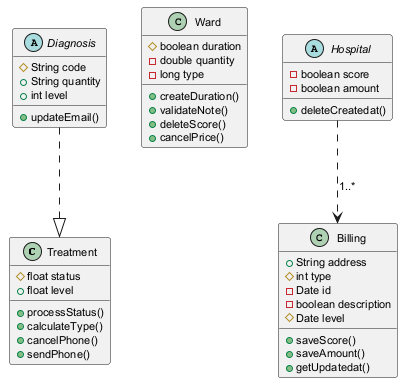

The diagram above was rendered by PlantUML. Its source (embedded in the PNG):
@startuml
skinparam defaultFontSize 11
class Treatment {
  #float status
  +float level
  +processStatus()
  +calculateType()
  +cancelPhone()
  +sendPhone()
}
class Ward {
  #boolean duration
  -double quantity
  -long type
  +createDuration()
  +validateNote()
  +deleteScore()
  +cancelPrice()
}
class Billing {
  +String address
  #int type
  -Date id
  -boolean description
  #Date level
  +saveScore()
  +saveAmount()
  +getUpdatedat()
}
abstract class Diagnosis {
  #String code
  +String quantity
  +int level
  +updateEmail()
}
abstract class Hospital {
  -boolean score
  -boolean amount
  +deleteCreatedat()
}
Hospital ..> Billing : "1..*"
Diagnosis ..|> Treatment
@enduml